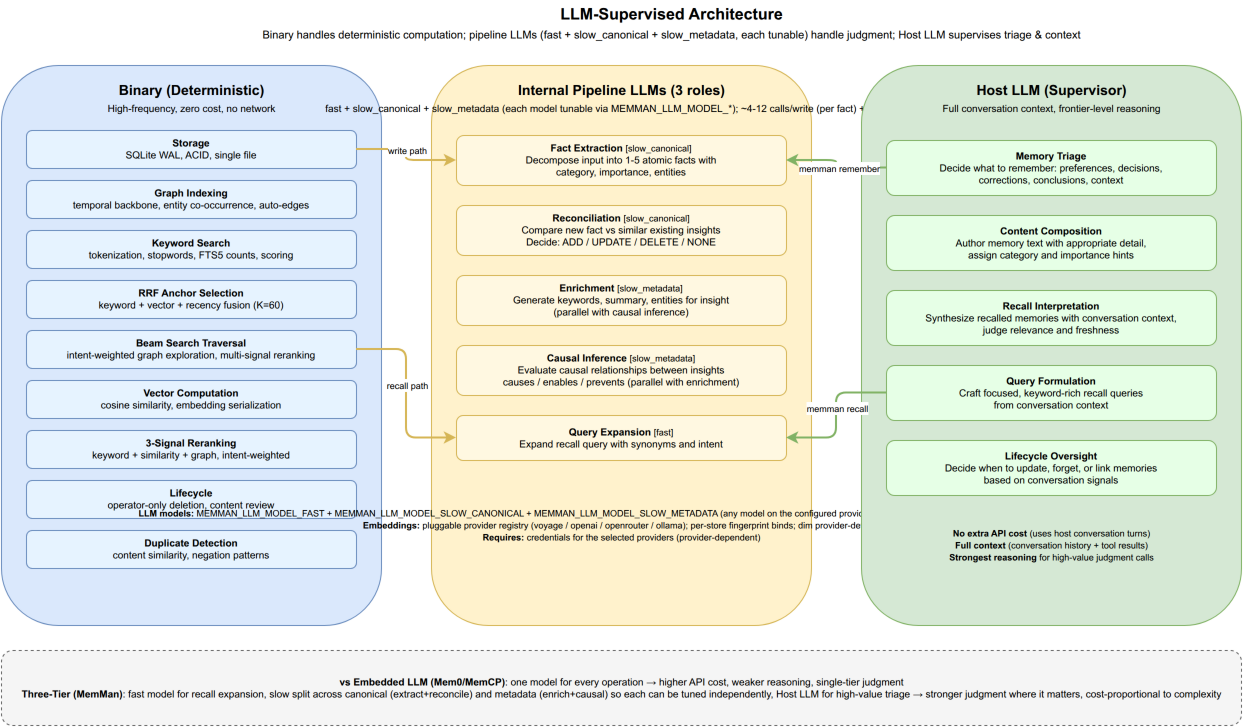

The diagram above was exported from draw.io. Its source (the exported page's mxGraphModel, read from the mxfile embedded in the PNG):
<mxGraphModel dx="1522" dy="950" grid="1" gridSize="10" guides="1" tooltips="1" connect="1" arrows="1" fold="1" page="1" pageScale="1" pageWidth="1400" pageHeight="900" math="0" shadow="0">
  <root>
    <mxCell id="0" />
    <mxCell id="1" parent="0" />
    <mxCell id="title" value="&lt;b&gt;LLM-Supervised Architecture&lt;/b&gt;&lt;br&gt;&lt;font style=&quot;font-size:11px&quot;&gt;Binary handles deterministic computation; pipeline LLMs (fast + slow_canonical + slow_metadata, each tunable) handle judgment; Host LLM supervises triage &amp;amp; context&lt;/font&gt;" style="text;html=1;align=center;verticalAlign=middle;fontSize=16;strokeColor=none;fillColor=none;" vertex="1" parent="1">
      <mxGeometry x="150" y="10" width="1100" height="45" as="geometry" />
    </mxCell>
    <mxCell id="bin_box" value="" style="rounded=1;whiteSpace=wrap;html=1;fillColor=#dae8fc;strokeColor=#6c8ebf;verticalAlign=top;fontSize=11;" vertex="1" parent="1">
      <mxGeometry x="30" y="75" width="380" height="560" as="geometry" />
    </mxCell>
    <mxCell id="bin_title" value="&lt;b&gt;Binary (Deterministic)&lt;/b&gt;&lt;br&gt;&lt;font style=&quot;font-size:10px&quot;&gt;High-frequency, zero cost, no network&lt;/font&gt;" style="text;html=1;align=center;fontSize=14;fillColor=none;strokeColor=none;" vertex="1" parent="1">
      <mxGeometry x="55" y="85" width="330" height="40" as="geometry" />
    </mxCell>
    <mxCell id="b1" value="&lt;b&gt;Storage&lt;/b&gt;&lt;br&gt;SQLite WAL, ACID, single file" style="rounded=1;whiteSpace=wrap;html=1;fillColor=#E6F3FF;strokeColor=#6c8ebf;fontSize=10;" vertex="1" parent="1">
      <mxGeometry x="55" y="140" width="330" height="38" as="geometry" />
    </mxCell>
    <mxCell id="b2" value="&lt;b&gt;Graph Indexing&lt;/b&gt;&lt;br&gt;temporal backbone, entity co-occurrence, auto-edges" style="rounded=1;whiteSpace=wrap;html=1;fillColor=#E6F3FF;strokeColor=#6c8ebf;fontSize=10;" vertex="1" parent="1">
      <mxGeometry x="55" y="190" width="330" height="38" as="geometry" />
    </mxCell>
    <mxCell id="b3" value="&lt;b&gt;Keyword Search&lt;/b&gt;&lt;br&gt;tokenization, stopwords, FTS5 counts, scoring" style="rounded=1;whiteSpace=wrap;html=1;fillColor=#E6F3FF;strokeColor=#6c8ebf;fontSize=10;" vertex="1" parent="1">
      <mxGeometry x="55" y="240" width="330" height="38" as="geometry" />
    </mxCell>
    <mxCell id="b4" value="&lt;b&gt;RRF Anchor Selection&lt;/b&gt;&lt;br&gt;keyword + vector + recency fusion (K=60)" style="rounded=1;whiteSpace=wrap;html=1;fillColor=#E6F3FF;strokeColor=#6c8ebf;fontSize=10;" vertex="1" parent="1">
      <mxGeometry x="55" y="290" width="330" height="38" as="geometry" />
    </mxCell>
    <mxCell id="b5" value="&lt;b&gt;Beam Search Traversal&lt;/b&gt;&lt;br&gt;intent-weighted graph exploration, multi-signal reranking" style="rounded=1;whiteSpace=wrap;html=1;fillColor=#E6F3FF;strokeColor=#6c8ebf;fontSize=10;" vertex="1" parent="1">
      <mxGeometry x="55" y="340" width="330" height="38" as="geometry" />
    </mxCell>
    <mxCell id="b6" value="&lt;b&gt;Vector Computation&lt;/b&gt;&lt;br&gt;cosine similarity, embedding serialization" style="rounded=1;whiteSpace=wrap;html=1;fillColor=#E6F3FF;strokeColor=#6c8ebf;fontSize=10;" vertex="1" parent="1">
      <mxGeometry x="55" y="390" width="330" height="38" as="geometry" />
    </mxCell>
    <mxCell id="b7" value="&lt;b&gt;3-Signal Reranking&lt;/b&gt;&lt;br&gt;keyword + similarity + graph, intent-weighted" style="rounded=1;whiteSpace=wrap;html=1;fillColor=#E6F3FF;strokeColor=#6c8ebf;fontSize=10;" vertex="1" parent="1">
      <mxGeometry x="55" y="440" width="330" height="38" as="geometry" />
    </mxCell>
    <mxCell id="b8" value="&lt;b&gt;Lifecycle&lt;/b&gt;&lt;br&gt;operator-only deletion, content review" style="rounded=1;whiteSpace=wrap;html=1;fillColor=#E6F3FF;strokeColor=#6c8ebf;fontSize=10;" vertex="1" parent="1">
      <mxGeometry x="55" y="490" width="330" height="38" as="geometry" />
    </mxCell>
    <mxCell id="b9" value="&lt;b&gt;Duplicate Detection&lt;/b&gt;&lt;br&gt;content similarity, negation patterns" style="rounded=1;whiteSpace=wrap;html=1;fillColor=#E6F3FF;strokeColor=#6c8ebf;fontSize=10;" vertex="1" parent="1">
      <mxGeometry x="55" y="540" width="330" height="38" as="geometry" />
    </mxCell>
    <mxCell id="haiku_box" value="" style="rounded=1;whiteSpace=wrap;html=1;fillColor=#fff2cc;strokeColor=#d6b656;verticalAlign=top;fontSize=11;" vertex="1" parent="1">
      <mxGeometry x="460" y="75" width="380" height="560" as="geometry" />
    </mxCell>
    <mxCell id="haiku_title" value="&lt;b&gt;Internal Pipeline LLMs (3 roles)&lt;/b&gt;&lt;br&gt;&lt;font style=&quot;font-size:10px&quot;&gt;fast + slow_canonical + slow_metadata (each model tunable via MEMMAN_LLM_MODEL_*); ~4-12 calls/write (per fact) + 1 call/recall&lt;/font&gt;" style="text;html=1;align=center;fontSize=14;fillColor=none;strokeColor=none;" vertex="1" parent="1">
      <mxGeometry x="485" y="85" width="330" height="40" as="geometry" />
    </mxCell>
    <mxCell id="h1" value="&lt;b&gt;Fact Extraction&lt;/b&gt; &lt;font style=&quot;font-size:9px&quot;&gt;[slow_canonical]&lt;/font&gt;&lt;br&gt;Decompose input into 1-5 atomic facts with&lt;br&gt;category, importance, entities" style="rounded=1;whiteSpace=wrap;html=1;fillColor=#FFF8E1;strokeColor=#d6b656;fontSize=10;" vertex="1" parent="1">
      <mxGeometry x="485" y="145" width="330" height="50" as="geometry" />
    </mxCell>
    <mxCell id="h2" value="&lt;b&gt;Reconciliation&lt;/b&gt; &lt;font style=&quot;font-size:9px&quot;&gt;[slow_canonical]&lt;/font&gt;&lt;br&gt;Compare new fact vs similar existing insights&lt;br&gt;Decide: ADD / UPDATE / DELETE / NONE" style="rounded=1;whiteSpace=wrap;html=1;fillColor=#FFF8E1;strokeColor=#d6b656;fontSize=10;" vertex="1" parent="1">
      <mxGeometry x="485" y="215" width="330" height="50" as="geometry" />
    </mxCell>
    <mxCell id="h3" value="&lt;b&gt;Enrichment&lt;/b&gt; &lt;font style=&quot;font-size:9px&quot;&gt;[slow_metadata]&lt;/font&gt;&lt;br&gt;Generate keywords, summary, entities for insight&lt;br&gt;(parallel with causal inference)" style="rounded=1;whiteSpace=wrap;html=1;fillColor=#FFF8E1;strokeColor=#d6b656;fontSize=10;" vertex="1" parent="1">
      <mxGeometry x="485" y="285" width="330" height="50" as="geometry" />
    </mxCell>
    <mxCell id="h4" value="&lt;b&gt;Causal Inference&lt;/b&gt; &lt;font style=&quot;font-size:9px&quot;&gt;[slow_metadata]&lt;/font&gt;&lt;br&gt;Evaluate causal relationships between insights&lt;br&gt;causes / enables / prevents (parallel with enrichment)" style="rounded=1;whiteSpace=wrap;html=1;fillColor=#FFF8E1;strokeColor=#d6b656;fontSize=10;" vertex="1" parent="1">
      <mxGeometry x="485" y="355" width="330" height="50" as="geometry" />
    </mxCell>
    <mxCell id="h5" value="&lt;b&gt;Query Expansion&lt;/b&gt; &lt;font style=&quot;font-size:9px&quot;&gt;[fast]&lt;/font&gt;&lt;br&gt;Expand recall query with synonyms and intent" style="rounded=1;whiteSpace=wrap;html=1;fillColor=#FFF8E1;strokeColor=#d6b656;fontSize=10;" vertex="1" parent="1">
      <mxGeometry x="485" y="425" width="330" height="45" as="geometry" />
    </mxCell>
    <mxCell id="haiku_note" value="&lt;font style=&quot;font-size:9px&quot;&gt;&lt;b&gt;LLM models:&lt;/b&gt; MEMMAN_LLM_MODEL_FAST + MEMMAN_LLM_MODEL_SLOW_CANONICAL + MEMMAN_LLM_MODEL_SLOW_METADATA (any model on the configured provider endpoint); resolved at install, persisted in ~/.memman/env&lt;br&gt;&lt;b&gt;Embeddings:&lt;/b&gt; pluggable provider registry (voyage / openai / openrouter / ollama); per-store fingerprint binds; dim provider-defined&lt;br&gt;&lt;b&gt;Requires:&lt;/b&gt; credentials for the selected providers (provider-dependent)&lt;/font&gt;" style="text;html=1;align=center;fontSize=10;fillColor=none;strokeColor=none;verticalAlign=middle;" vertex="1" parent="1">
      <mxGeometry x="500" y="510" width="300" height="50" as="geometry" />
    </mxCell>
    <mxCell id="host_box" value="" style="rounded=1;whiteSpace=wrap;html=1;fillColor=#d5e8d4;strokeColor=#82b366;verticalAlign=top;fontSize=11;" vertex="1" parent="1">
      <mxGeometry x="890" y="75" width="380" height="560" as="geometry" />
    </mxCell>
    <mxCell id="host_title" value="&lt;b&gt;Host LLM (Supervisor)&lt;/b&gt;&lt;br&gt;&lt;font style=&quot;font-size:10px&quot;&gt;Full conversation context, frontier-level reasoning&lt;/font&gt;" style="text;html=1;align=center;fontSize=14;fillColor=none;strokeColor=none;" vertex="1" parent="1">
      <mxGeometry x="915" y="85" width="330" height="40" as="geometry" />
    </mxCell>
    <mxCell id="l1" value="&lt;b&gt;Memory Triage&lt;/b&gt;&lt;br&gt;Decide what to remember: preferences, decisions,&lt;br&gt;corrections, conclusions, context" style="rounded=1;whiteSpace=wrap;html=1;fillColor=#E6FFE6;strokeColor=#82b366;fontSize=10;" vertex="1" parent="1">
      <mxGeometry x="915" y="150" width="330" height="55" as="geometry" />
    </mxCell>
    <mxCell id="l2" value="&lt;b&gt;Content Composition&lt;/b&gt;&lt;br&gt;Author memory text with appropriate detail,&lt;br&gt;assign category and importance hints" style="rounded=1;whiteSpace=wrap;html=1;fillColor=#E6FFE6;strokeColor=#82b366;fontSize=10;" vertex="1" parent="1">
      <mxGeometry x="915" y="225" width="330" height="55" as="geometry" />
    </mxCell>
    <mxCell id="l3" value="&lt;b&gt;Recall Interpretation&lt;/b&gt;&lt;br&gt;Synthesize recalled memories with conversation context,&lt;br&gt;judge relevance and freshness" style="rounded=1;whiteSpace=wrap;html=1;fillColor=#E6FFE6;strokeColor=#82b366;fontSize=10;" vertex="1" parent="1">
      <mxGeometry x="915" y="300" width="330" height="55" as="geometry" />
    </mxCell>
    <mxCell id="l4" value="&lt;b&gt;Query Formulation&lt;/b&gt;&lt;br&gt;Craft focused, keyword-rich recall queries&lt;br&gt;from conversation context" style="rounded=1;whiteSpace=wrap;html=1;fillColor=#E6FFE6;strokeColor=#82b366;fontSize=10;" vertex="1" parent="1">
      <mxGeometry x="915" y="375" width="330" height="55" as="geometry" />
    </mxCell>
    <mxCell id="l5" value="&lt;b&gt;Lifecycle Oversight&lt;/b&gt;&lt;br&gt;Decide when to update, forget, or link memories&lt;br&gt;based on conversation signals" style="rounded=1;whiteSpace=wrap;html=1;fillColor=#E6FFE6;strokeColor=#82b366;fontSize=10;" vertex="1" parent="1">
      <mxGeometry x="915" y="450" width="330" height="55" as="geometry" />
    </mxCell>
    <mxCell id="host_note" value="&lt;font style=&quot;font-size:9px&quot;&gt;&lt;b&gt;No extra API cost&lt;/b&gt; (uses host conversation turns)&lt;br&gt;&lt;b&gt;Full context&lt;/b&gt; (conversation history + tool results)&lt;br&gt;&lt;b&gt;Strongest reasoning&lt;/b&gt; for high-value judgment calls&lt;/font&gt;" style="text;html=1;align=center;fontSize=10;fillColor=none;strokeColor=none;verticalAlign=middle;" vertex="1" parent="1">
      <mxGeometry x="930" y="530" width="300" height="50" as="geometry" />
    </mxCell>
    <mxCell id="arrow_write" value="" style="edgeStyle=orthogonalEdgeStyle;rounded=1;strokeColor=#d6b656;strokeWidth=2;exitX=1;exitY=0.5;exitDx=0;exitDy=0;entryX=0;entryY=0.5;entryDx=0;entryDy=0;" edge="1" parent="1" source="b1" target="h1">
      <mxGeometry relative="1" as="geometry" />
    </mxCell>
    <mxCell id="arrow_write_label" value="&lt;font style=&quot;font-size:9px&quot;&gt;write path&lt;/font&gt;" style="edgeLabel;html=1;align=center;verticalAlign=middle;" vertex="1" connectable="0" parent="arrow_write">
      <mxGeometry x="-0.1" relative="1" as="geometry">
        <mxPoint as="offset" />
      </mxGeometry>
    </mxCell>
    <mxCell id="arrow_recall" value="" style="edgeStyle=orthogonalEdgeStyle;rounded=1;strokeColor=#d6b656;strokeWidth=2;exitX=1;exitY=0.5;exitDx=0;exitDy=0;entryX=0;entryY=0.5;entryDx=0;entryDy=0;" edge="1" parent="1" source="b5" target="h5">
      <mxGeometry relative="1" as="geometry" />
    </mxCell>
    <mxCell id="arrow_recall_label" value="&lt;font style=&quot;font-size:9px&quot;&gt;recall path&lt;/font&gt;" style="edgeLabel;html=1;align=center;verticalAlign=middle;" vertex="1" connectable="0" parent="arrow_recall">
      <mxGeometry x="-0.1" relative="1" as="geometry">
        <mxPoint as="offset" />
      </mxGeometry>
    </mxCell>
    <mxCell id="arrow_host_remember" value="" style="edgeStyle=orthogonalEdgeStyle;rounded=1;strokeColor=#82b366;strokeWidth=2;exitX=0;exitY=0.5;exitDx=0;exitDy=0;entryX=1;entryY=0.5;entryDx=0;entryDy=0;" edge="1" parent="1" source="l1" target="h1">
      <mxGeometry relative="1" as="geometry" />
    </mxCell>
    <mxCell id="arrow_host_remember_label" value="&lt;font style=&quot;font-size:9px&quot;&gt;memman remember&lt;/font&gt;" style="edgeLabel;html=1;align=center;verticalAlign=middle;" vertex="1" connectable="0" parent="arrow_host_remember">
      <mxGeometry x="-0.1" relative="1" as="geometry">
        <mxPoint as="offset" />
      </mxGeometry>
    </mxCell>
    <mxCell id="arrow_host_recall" value="" style="edgeStyle=orthogonalEdgeStyle;rounded=1;strokeColor=#82b366;strokeWidth=2;exitX=0;exitY=0.5;exitDx=0;exitDy=0;entryX=1;entryY=0.5;entryDx=0;entryDy=0;" edge="1" parent="1" source="l4" target="h5">
      <mxGeometry relative="1" as="geometry" />
    </mxCell>
    <mxCell id="arrow_host_recall_label" value="&lt;font style=&quot;font-size:9px&quot;&gt;memman recall&lt;/font&gt;" style="edgeLabel;html=1;align=center;verticalAlign=middle;" vertex="1" connectable="0" parent="arrow_host_recall">
      <mxGeometry x="-0.1" relative="1" as="geometry">
        <mxPoint as="offset" />
      </mxGeometry>
    </mxCell>
    <mxCell id="cmp_box" value="" style="rounded=1;whiteSpace=wrap;html=1;fillColor=#f5f5f5;strokeColor=#666666;dashed=1;" vertex="1" parent="1">
      <mxGeometry x="30" y="660" width="1240" height="75" as="geometry" />
    </mxCell>
    <mxCell id="cmp" value="&lt;b&gt;vs Embedded LLM (Mem0/MemCP)&lt;/b&gt;: one model for every operation &amp;rarr; higher API cost, weaker reasoning, single-tier judgment&lt;br&gt;&lt;b&gt;Three-Tier (MemMan)&lt;/b&gt;: fast model for recall expansion, slow split across canonical (extract+reconcile) and metadata (enrich+causal) so each can be tuned independently, Host LLM for high-value triage &amp;rarr; stronger judgment where it matters, cost-proportional to complexity" style="text;html=1;align=center;fontSize=10;fillColor=none;strokeColor=none;verticalAlign=middle;" vertex="1" parent="1">
      <mxGeometry x="50" y="668" width="1200" height="60" as="geometry" />
    </mxCell>
  </root>
</mxGraphModel>